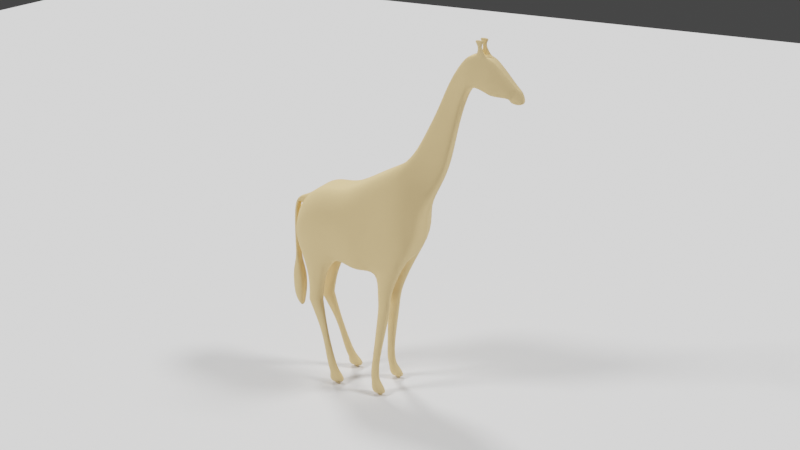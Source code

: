# Source: Giraffe.blend  (saved by Blender 2.83.19; exported with 4.5.12 LTS)
import bpy
from mathutils import Matrix  # noqa: F401  (used for matrix-valued properties, if any)

bpy.ops.wm.read_factory_settings(use_empty=True)
scene = bpy.context.scene
scene.name = 'Scene'

# ---- collections
col_collection = bpy.data.collections.new('Collection'); scene.collection.children.link(col_collection)

# ---- materials (node trees are filled in below, after node groups)
mat_material_001 = bpy.data.materials.new('Material.001')

# ---- material node trees
mat_material_001.use_nodes = True; mat_material_001.node_tree.nodes.clear()
_N = mat_material_001.node_tree.nodes; _L = mat_material_001.node_tree.links
n0 = _N.new('ShaderNodeBsdfPrincipled'); n0.name = 'Principled BSDF'; n0.location = (10, 300)
n0.distribution = 'GGX'
n0.subsurface_method = 'BURLEY'
n0.inputs[0].default_value = (0.8, 0.5659, 0.2668, 1.0)
n0.inputs[2].default_value = 1.0
n0.inputs[3].default_value = 1.45
n0.inputs[27].default_value = (0.0, 0.0, 0.0, 1.0)
n0.inputs[28].default_value = 1.0
n1 = _N.new('ShaderNodeOutputMaterial'); n1.name = 'Material Output'; n1.location = (342, 326)
_L.new(n0.outputs[0], n1.inputs[0])
n1.is_active_output = True

# ---- world
world_world = bpy.data.worlds.new('World'); scene.world = world_world
world_world.use_nodes = True; world_world.node_tree.nodes.clear()
_N = world_world.node_tree.nodes; _L = world_world.node_tree.links
n0 = _N.new('ShaderNodeOutputWorld'); n0.name = 'World Output'; n0.location = (300, 300)
n1 = _N.new('ShaderNodeBackground'); n1.name = 'Background'; n1.location = (10, 300)
n1.inputs[0].default_value = (0.05088, 0.05088, 0.05088, 1.0)
_L.new(n1.outputs[0], n0.inputs[0])
n0.is_active_output = True
world_world.color = (0.05088, 0.05088, 0.05088)
world_world.use_sun_shadow = False
world_world.sun_shadow_jitter_overblur = 0.0

# ---- cameras
cam_camera = bpy.data.cameras.new('Camera')
cam_camera.clip_end = 100.0
cam_camera.ortho_scale = 7.314

# ---- lights
light_light = bpy.data.lights.new('Light', 'SUN')
light_light.transmission_factor = 0.0
light_light.angle = 0.1993
light_light.energy = 2.0
light_light.shadow_soft_size = 0.1
light_light.shadow_cascade_max_distance = 1000.0
light_light_001 = bpy.data.lights.new('Light.001', 'SUN')
light_light_001.transmission_factor = 0.0
light_light_001.angle = 0.1993
light_light_001.energy = 2.0
light_light_001.shadow_soft_size = 0.1
light_light_001.shadow_cascade_max_distance = 1000.0
light_light_002 = bpy.data.lights.new('Light.002', 'SUN')
light_light_002.transmission_factor = 0.0
light_light_002.angle = 0.1993
light_light_002.energy = 2.0
light_light_002.shadow_soft_size = 0.1
light_light_002.shadow_cascade_max_distance = 1000.0

# ---- meshes
me_plane = bpy.data.meshes.new('Plane')
me_plane.from_pydata([], [], [])
_uv = me_plane.uv_layers.new(name='UVMap')
_uv.uv.foreach_set('vector', [])
me_plane.use_remesh_preserve_volume = False
me_plane.use_remesh_preserve_attributes = False
me_plane.use_mirror_vertex_groups = False
me_plane.update()
me_plane_001 = bpy.data.meshes.new('Plane.001')
me_plane_001.from_pydata([(-3.765, -1.0, 0.0), (-1.737, -0.9793, 3.798e-09), (-3.584, 0.4329, -1.038e-07), (-2.645, 0.7994, -3.671e-08), (-0.3128, -1.221, -4.051e-08), (-1.011, 0.8479, -2.785e-08), (0.6509, -1.118, -2.152e-08), (0.4134, 1.284, 5.19e-08), (2.033, -0.9239, 1.393e-08), (1.684, 1.588, 1.076e-07), (3.114, -0.1701, 0.0), (2.411, 1.927, 0.0), (-3.969, -0.5597, -4.426e-08), (-2.047, -0.3727, -1.002e-08), (-0.5509, -0.5157, -3.619e-08), (0.5952, -0.2621, 1.022e-08), (2.283, -0.003533, 5.755e-08), (2.987, 0.545, 0.0), (3.64, 3.158, 0.0), (4.109, 1.776, 0.0), (4.966, 4.458, 0.0), (4.989, 3.657, 0.0), (6.237, 4.403, 0.0), (6.26, 3.577, 0.0), (7.229, 3.877, 0.0), (6.986, 3.581, 0.0), (7.62, 3.711, 0.0), (7.111, 3.47, 0.0), (7.739, 3.489, 0.0), (7.411, 3.434, 0.0), (4.445, 2.759, 0.0), (4.147, 3.832, 0.0), (3.606, 1.188, 0.0), (3.025, 2.542, 0.0), (-0.9692, -1.142, -2.595e-08), (-1.828, 0.8236, -3.228e-08), (-1.299, -0.4442, -2.311e-08), (-3.765, -1.0, 0.4267), (-1.737, -0.9793, 0.4267), (-3.584, 0.4329, 0.4267), (-2.645, 0.7994, 0.4267), (-0.3128, -1.221, 0.4267), (-1.011, 0.8479, 0.4267), (0.6509, -1.118, 0.4267), (0.4134, 1.284, 0.4267), (2.033, -0.9239, 0.4267), (1.684, 1.588, 0.4267), (2.991, -0.1701, 0.4267), (2.411, 1.927, 0.1904), (-3.969, -0.5597, 0.4267), (-2.251, -3.307, 0.8922), (-2.685, -2.335, 0.8633), (-3.515, -2.362, 0.8633), (-2.685, -2.335, 0.2535), (2.88, 0.545, 0.2942), (3.64, 3.158, 0.2016), (4.109, 1.776, 0.2016), (4.966, 4.458, 0.2014), (4.989, 3.657, 0.2014), (6.237, 4.403, 0.2014), (6.26, 3.577, 0.1904), (7.229, 3.877, 0.09265), (6.986, 3.581, 0.08164), (7.62, 3.711, 0.0808), (7.111, 3.47, 0.08702), (7.739, 3.493, 0.0808), (7.411, 3.438, 0.07807), (4.445, 2.759, 0.2019), (4.147, 3.832, 0.2019), (3.606, 1.188, 0.2014), (3.025, 2.542, 0.2014), (-0.9692, -1.142, 0.4267), (-1.828, 0.8236, 0.4267), (-3.515, -2.362, 0.2535), (-3.765, -1.0, 1.23), (-1.737, -0.9793, 1.23), (-3.584, 0.4329, 0.9805), (-2.645, 0.7994, 0.9805), (-0.3128, -1.221, 1.23), (-1.011, 0.8479, 0.9805), (0.6509, -1.118, 1.13), (0.4134, 1.284, 0.8804), (2.033, -0.9239, 1.13), (1.684, 1.588, 0.8804), (2.826, 0.04381, 1.255), (2.411, 1.927, 0.517), (-3.969, -0.5597, 1.501), (-2.047, -0.3727, 1.501), (-0.5509, -0.5157, 1.501), (0.5952, -0.2621, 1.429), (2.283, -0.003533, 1.482), (2.88, 0.6506, 0.6893), (3.64, 3.158, 0.3059), (4.109, 1.882, 0.375), (4.966, 4.458, 0.345), (4.989, 3.763, 0.4404), (6.237, 4.403, 0.345), (6.26, 3.577, 0.4404), (7.229, 3.877, 0.2363), (6.986, 3.581, 0.3317), (7.578, 3.711, 0.1566), (7.111, 3.47, 0.1803), (7.715, 3.507, 0.1566), (7.411, 3.466, 0.1803), (4.445, 2.865, 0.3145), (4.147, 3.832, 0.2696), (3.606, 1.294, 0.4404), (3.025, 2.542, 0.3279), (-0.9692, -1.142, 1.23), (-1.828, 0.8236, 0.9805), (-1.299, -0.4442, 1.501), (-2.605, -3.298, 0.8922), (-2.251, -3.307, 0.6399), (-2.605, -3.298, 0.6399), (-1.774, -4.058, 1.105), (-2.297, -4.053, 1.105), (-1.774, -4.058, 0.6848), (-2.297, -4.053, 0.6848), (-1.514, -4.231, 1.195), (-2.037, -4.226, 1.195), (-1.514, -4.231, 0.7073), (-2.037, -4.226, 0.7073), (-1.037, -4.466, 1.354), (-2.247, -4.474, 1.354), (-1.037, -4.466, 0.644), (-2.247, -4.474, 0.644), (-3.403, -1.73, 0.4267), (-3.403, -1.73, 0.8922), (-2.505, -1.678, 0.4267), (-2.505, -1.678, 0.8922), (0.5138, -2.486, 0.2535), (1.145, -2.461, 0.2535), (0.5138, -2.486, 0.8633), (1.145, -2.461, 0.8633), (0.3235, -3.618, 0.7017), (0.7333, -3.569, 0.7017), (0.3235, -3.618, 0.8922), (0.7333, -3.569, 0.8922), (0.26, -3.978, 0.7408), (0.7743, -3.975, 0.7408), (0.26, -3.978, 1.049), (0.7743, -3.975, 1.049), (0.4097, -4.194, 0.7073), (0.808, -4.163, 0.7073), (0.4097, -4.194, 1.195), (0.808, -4.163, 1.195), (0.3276, -4.49, 0.6787), (1.475, -4.482, 0.6787), (0.3276, -4.49, 1.319), (1.475, -4.482, 1.319), (1.345, -1.698, 0.4267), (0.5823, -1.802, 0.4267), (0.5823, -1.802, 0.8922), (1.345, -1.698, 0.8922), (-2.346, 0.2134, 0.1936), (-0.781, 0.1661, 0.1936), (0.5043, 0.5107, 0.1936), (1.983, 0.7922, 0.1936), (2.645, 1.236, 0.1936), (-3.776, -0.06341, 0.0), (3.874, 2.467, 0.196), (4.977, 4.057, 0.1936), (6.248, 4.002, 0.1936), (7.107, 3.729, 0.1936), (7.345, 3.591, 0.1936), (7.563, 3.455, 0.0), (4.296, 3.296, 0.1982), (3.316, 1.865, 0.1936), (-1.563, 0.1897, 0.1936), (-3.776, -0.06341, 0.6202), (7.563, 3.459, 0.0786), (-2.346, 0.2134, 1.559), (-0.781, 0.1661, 1.559), (0.5043, 0.5107, 1.323), (1.983, 0.7922, 1.323), (2.645, 1.236, 0.7491), (-3.776, -0.06341, 1.559), (3.874, 2.467, 0.3847), (4.977, 4.057, 0.4537), (6.248, 4.002, 0.4537), (7.107, 3.729, 0.345), (7.345, 3.591, 0.2262), (7.563, 3.487, 0.1836), (4.296, 3.296, 0.3208), (3.316, 1.865, 0.4537), (-1.563, 0.1897, 1.559), (1.258, -2.028, 0.3791), (0.5527, -2.098, 0.7026), (0.5527, -2.098, 0.3791), (1.258, -2.028, 0.7026), (-2.468, -2.821, 0.7907), (-2.468, -2.821, 0.5338), (-3.06, -2.83, 0.5338), (-3.06, -2.83, 0.7907), (7.049, 3.526, 0.0), (7.425, 3.794, 0.0), (7.049, 3.526, 0.09188), (7.425, 3.794, 0.09275), (7.049, 3.526, 0.2016), (7.403, 3.794, 0.1779), (7.226, 3.66, 0.2262), (7.226, 3.66, 0.1936), (5.413, 3.759, 0.0), (5.391, 4.439, 0.0), (5.413, 3.759, 0.1977), (5.391, 4.439, 0.2014), (5.413, 3.759, 0.4404), (5.391, 4.439, 0.345), (5.402, 4.039, 0.4537), (5.402, 4.039, 0.1936), (6.011, 3.63, 0.0), (6.011, 3.63, 0.1925), (6.011, 3.63, 0.4404), (6.0, 4.013, 0.4537), (5.989, 4.413, 0.0), (5.989, 4.413, 0.2014), (5.989, 4.413, 0.345), (6.0, 4.013, 0.1936), (5.805, 4.53, 0.1918), (5.482, 4.544, 0.1918), (5.805, 4.53, 0.3546), (5.482, 4.544, 0.3546), (5.685, 4.638, 0.2218), (5.519, 4.645, 0.2218), (5.685, 4.638, 0.3247), (5.519, 4.645, 0.3247), (5.731, 4.733, 0.2147), (5.419, 4.736, 0.2147), (5.731, 4.733, 0.3317), (5.419, 4.736, 0.3317), (5.859, 4.806, 0.1874), (5.296, 4.811, 0.1874), (5.859, 4.806, 0.359), (5.296, 4.811, 0.359), (7.111, 3.47, 0.04062), (6.986, 3.581, 0.03811), (-3.765, -1.0, 0.1992), (-3.969, -0.5597, 0.1992), (3.057, -0.1701, 0.1992), (2.033, -0.9239, 0.1992), (7.229, 3.877, 0.04325), (7.62, 3.711, 0.03772), (-1.737, -0.9793, 0.1992), (4.109, 1.776, 0.1238), (3.606, 1.188, 0.09401), (1.684, 1.588, 0.1992), (2.411, 1.927, 0.08886), (7.739, 3.491, 0.03772), (7.411, 3.436, 0.03644), (3.025, 2.542, 0.09401), (-3.584, 0.4329, 0.1992), (-2.645, 0.7994, 0.1992), (4.989, 3.657, 0.09401), (4.445, 2.759, 0.1513), (-0.3128, -1.221, 0.1992), (-0.9692, -1.142, 0.1992), (3.64, 3.158, 0.1238), (4.147, 3.832, 0.1513), (4.966, 4.458, 0.09401), (-1.828, 0.8236, 0.1992), (6.26, 3.577, 0.08886), (2.88, 0.545, 0.1373), (0.6509, -1.118, 0.1992), (6.237, 4.403, 0.09401), (-1.011, 0.8479, 0.1992), (0.4134, 1.284, 0.1992), (-3.776, -0.06341, 0.2895), (7.563, 3.457, 0.03669), (7.425, 3.794, 0.0433), (7.049, 3.526, 0.04289), (5.391, 4.439, 0.09401), (5.413, 3.759, 0.09229), (5.989, 4.413, 0.09401), (6.011, 3.63, 0.08987), (-3.982, 0.3569, 0.1534), (-3.982, 0.3569, 0.0), (-4.06, 0.1559, 0.0), (-4.06, 0.1559, 0.19), (-4.335, 0.2741, 0.1769), (-4.335, 0.2741, 0.0), (-4.311, 0.2507, 0.0), (-4.175, 0.1925, 0.1972), (-4.534, 0.00421, 0.2171), (-4.534, 0.00421, 0.0), (-4.305, -0.007453, 0.0), (-4.305, -0.007453, 0.2374), (-4.543, -0.8754, 0.2406), (-4.543, -0.8754, 0.0), (-4.371, -0.8842, 0.0), (-4.371, -0.8842, 0.2558), (-4.515, -1.358, 0.1842), (-4.515, -1.358, 0.0), (-4.398, -1.364, 0.0), (-4.398, -1.364, 0.1946), (-4.76, -1.753, 0.293), (-4.76, -1.753, 0.0), (-4.11, -1.786, 0.0), (-4.11, -1.786, 0.3509), (-4.739, -2.214, 0.293), (-4.739, -2.214, 0.0), (-4.088, -2.248, 0.0), (-4.088, -2.248, 0.3509), (-4.658, -2.529, 0.2541), (-4.658, -2.529, 0.0), (-4.199, -2.552, 0.0), (-4.199, -2.552, 0.2949), (-4.35, -2.754, 0.1425), (-4.35, -2.754, 0.0), (-4.255, -2.759, 0.0), (-4.255, -2.759, 0.151)], [], [(159, 2, 3, 154), (36, 14, 4, 34), (14, 15, 6, 4), (15, 16, 8, 6), (16, 17, 10, 8), (157, 158, 17, 16), (156, 157, 16, 15), (155, 156, 15, 14), (168, 155, 14, 36), (0, 12, 13, 1), (167, 160, 19, 32), (166, 161, 21, 30), (217, 162, 23, 210), (162, 163, 25, 23), (201, 164, 27, 194), (164, 165, 29, 27), (160, 166, 30, 19), (158, 167, 32, 17), (154, 168, 36, 13), (13, 36, 34, 1), (56, 67, 104, 93), (67, 58, 95, 104), (65, 63, 100, 102), (40, 39, 76, 77), (64, 66, 103, 101), (169, 49, 86, 176), (70, 48, 85, 107), (170, 65, 102, 182), (48, 46, 83, 85), (69, 56, 93, 106), (127, 126, 73, 52), (197, 61, 98, 199), (45, 47, 84, 82), (49, 37, 74, 86), (196, 64, 101, 198), (46, 44, 81, 83), (42, 72, 109, 79), (61, 59, 96, 98), (188, 186, 131, 130), (38, 71, 108, 75), (269, 234, 64, 196), (237, 236, 37, 49), (239, 238, 47, 45), (268, 240, 61, 197), (236, 242, 38, 37), (244, 243, 56, 69), (246, 245, 46, 48), (267, 247, 65, 170), (249, 246, 48, 70), (266, 237, 49, 169), (234, 248, 66, 64), (251, 250, 39, 40), (247, 241, 63, 65), (253, 252, 58, 67), (243, 253, 67, 56), (255, 254, 41, 71), (257, 256, 55, 68), (258, 257, 68, 57), (259, 251, 40, 72), (273, 260, 60, 211), (238, 261, 54, 47), (261, 244, 69, 54), (254, 262, 43, 41), (270, 258, 57, 205), (256, 249, 70, 55), (265, 264, 42, 44), (260, 235, 62, 60), (242, 255, 71, 38), (262, 239, 45, 43), (240, 263, 59, 61), (264, 259, 72, 42), (245, 265, 44, 46), (176, 171, 77, 76), (110, 108, 78, 88), (88, 78, 80, 89), (89, 80, 82, 90), (90, 82, 84, 91), (174, 90, 91, 175), (173, 89, 90, 174), (172, 88, 89, 173), (185, 110, 88, 172), (74, 75, 87, 86), (184, 106, 93, 177), (183, 104, 95, 178), (213, 212, 97, 179), (179, 97, 99, 180), (200, 198, 101, 181), (181, 101, 103, 182), (177, 93, 104, 183), (175, 91, 106, 184), (171, 87, 110, 185), (87, 75, 108, 110), (71, 41, 78, 108), (68, 55, 92, 105), (57, 68, 105, 94), (72, 40, 77, 109), (211, 60, 97, 212), (47, 54, 91, 84), (54, 69, 106, 91), (41, 43, 80, 78), (205, 57, 94, 207), (55, 70, 107, 92), (44, 42, 79, 81), (60, 62, 99, 97), (191, 190, 50, 112), (126, 128, 53, 73), (129, 127, 52, 51), (128, 129, 51, 53), (50, 111, 115, 114), (192, 191, 112, 113), (190, 193, 111, 50), (193, 192, 113, 111), (116, 114, 118, 120), (111, 113, 117, 115), (112, 50, 114, 116), (113, 112, 116, 117), (120, 118, 122, 124), (117, 116, 120, 121), (114, 115, 119, 118), (115, 117, 121, 119), (125, 124, 122, 123), (121, 120, 124, 125), (118, 119, 123, 122), (119, 121, 125, 123), (38, 75, 129, 128), (75, 74, 127, 129), (37, 38, 128, 126), (74, 37, 126, 127), (130, 131, 135, 134), (189, 187, 132, 133), (186, 189, 133, 131), (187, 188, 130, 132), (137, 136, 140, 141), (133, 132, 136, 137), (132, 130, 134, 136), (131, 133, 137, 135), (139, 141, 145, 143), (136, 134, 138, 140), (135, 137, 141, 139), (134, 135, 139, 138), (145, 144, 148, 149), (138, 139, 143, 142), (141, 140, 144, 145), (140, 138, 142, 144), (146, 147, 149, 148), (144, 142, 146, 148), (143, 145, 149, 147), (142, 143, 147, 146), (80, 43, 151, 152), (45, 82, 153, 150), (82, 80, 152, 153), (43, 45, 150, 151), (77, 171, 185, 109), (85, 175, 184, 107), (92, 177, 183, 105), (100, 181, 182, 102), (199, 200, 181, 100), (96, 179, 180, 98), (216, 213, 179, 96), (105, 183, 178, 94), (107, 184, 177, 92), (109, 185, 172, 79), (79, 172, 173, 81), (81, 173, 174, 83), (83, 174, 175, 85), (86, 87, 171, 176), (250, 266, 169, 39), (248, 267, 170, 66), (66, 170, 182, 103), (39, 169, 176, 76), (3, 35, 168, 154), (11, 33, 167, 158), (18, 31, 166, 160), (26, 28, 165, 164), (195, 26, 164, 201), (22, 24, 163, 162), (214, 22, 162, 217), (31, 20, 161, 166), (33, 18, 160, 167), (35, 5, 155, 168), (5, 7, 156, 155), (7, 9, 157, 156), (9, 11, 158, 157), (12, 159, 154, 13), (73, 52, 51, 53), (152, 151, 188, 187), (150, 153, 189, 186), (153, 152, 187, 189), (151, 150, 186, 188), (52, 73, 192, 193), (51, 52, 193, 190), (73, 53, 191, 192), (53, 51, 190, 191), (24, 195, 201, 163), (98, 180, 200, 199), (180, 99, 198, 200), (241, 268, 197, 63), (235, 269, 196, 62), (62, 196, 198, 99), (63, 197, 199, 100), (163, 201, 194, 25), (20, 203, 209, 161), (94, 178, 208, 207), (205, 207, 221, 219), (58, 204, 206, 95), (178, 95, 206, 208), (272, 270, 205, 215), (252, 271, 204, 58), (161, 209, 202, 21), (263, 272, 215, 59), (59, 215, 216, 96), (203, 214, 217, 209), (207, 208, 213, 216), (204, 211, 212, 206), (208, 206, 212, 213), (271, 273, 211, 204), (209, 217, 210, 202), (218, 219, 223, 222), (207, 216, 220, 221), (215, 205, 219, 218), (216, 215, 218, 220), (224, 222, 226, 228), (220, 218, 222, 224), (221, 220, 224, 225), (219, 221, 225, 223), (227, 229, 233, 231), (225, 224, 228, 229), (223, 225, 229, 227), (222, 223, 227, 226), (230, 231, 233, 232), (226, 227, 231, 230), (228, 226, 230, 232), (229, 228, 232, 233), (202, 210, 273, 271), (22, 214, 272, 263), (21, 202, 271, 252), (214, 203, 270, 272), (25, 194, 269, 235), (26, 195, 268, 241), (29, 165, 267, 248), (2, 159, 276, 275), (9, 7, 265, 245), (5, 35, 259, 264), (24, 22, 263, 240), (6, 8, 239, 262), (1, 34, 255, 242), (23, 25, 235, 260), (7, 5, 264, 265), (18, 33, 249, 256), (203, 20, 258, 270), (4, 6, 262, 254), (17, 32, 244, 261), (10, 17, 261, 238), (210, 23, 260, 273), (35, 3, 251, 259), (20, 31, 257, 258), (31, 18, 256, 257), (34, 4, 254, 255), (19, 30, 253, 243), (30, 21, 252, 253), (28, 26, 241, 247), (3, 2, 250, 251), (27, 29, 248, 234), (159, 12, 237, 266), (33, 11, 246, 249), (165, 28, 247, 267), (11, 9, 245, 246), (32, 19, 243, 244), (0, 1, 242, 236), (195, 24, 240, 268), (8, 10, 238, 239), (12, 0, 236, 237), (194, 27, 234, 269), (277, 274, 278, 281), (159, 266, 277, 276), (250, 2, 275, 274), (266, 250, 274, 277), (279, 280, 284, 283), (275, 276, 280, 279), (276, 277, 281, 280), (274, 275, 279, 278), (284, 285, 289, 288), (280, 281, 285, 284), (278, 279, 283, 282), (281, 278, 282, 285), (289, 286, 290, 293), (282, 283, 287, 286), (285, 282, 286, 289), (283, 284, 288, 287), (292, 293, 297, 296), (287, 288, 292, 291), (288, 289, 293, 292), (286, 287, 291, 290), (296, 297, 301, 300), (290, 291, 295, 294), (293, 290, 294, 297), (291, 292, 296, 295), (301, 298, 302, 305), (294, 295, 299, 298), (297, 294, 298, 301), (295, 296, 300, 299), (304, 305, 309, 308), (299, 300, 304, 303), (300, 301, 305, 304), (298, 299, 303, 302), (307, 308, 309, 306), (302, 303, 307, 306), (305, 302, 306, 309), (303, 304, 308, 307)])
me_plane_001.polygons.foreach_set('use_smooth', [True] * 309)
_uv = me_plane_001.uv_layers.new(name='UVMap')
_uv.uv.foreach_set('vector', [0.0, 0.6705, 0.0, 1.0, 1.0, 1.0, 1.0, 0.6705, 1.0, 0.341, 1.0, 0.341, 1.0, 0.0, 1.0, 0.0, 1.0, 0.341, 1.0, 0.341, 1.0, 0.0, 1.0, 0.0, 1.0, 0.341, 1.0, 0.341, 1.0, 0.0, 1.0, 0.0, 1.0, 0.341, 1.0, 0.341, 1.0, 0.0, 1.0, 0.0, 1.0, 0.6705, 1.0, 0.6705, 1.0, 0.341, 1.0, 0.341, 1.0, 0.6705, 1.0, 0.6705, 1.0, 0.341, 1.0, 0.341, 1.0, 0.6705, 1.0, 0.6705, 1.0, 0.341, 1.0, 0.341, 1.0, 0.6705, 1.0, 0.6705, 1.0, 0.341, 1.0, 0.341, 0.0, 0.0, 0.0, 0.341, 1.0, 0.341, 1.0, 0.0, 1.0, 0.6705, 1.0, 0.6705, 1.0, 0.341, 1.0, 0.341, 1.0, 0.6705, 1.0, 0.6705, 1.0, 0.341, 1.0, 0.341, 1.0, 0.6705, 1.0, 0.6705, 1.0, 0.341, 1.0, 0.341, 1.0, 0.6705, 1.0, 0.6705, 1.0, 0.341, 1.0, 0.341, 1.0, 0.6705, 1.0, 0.6705, 1.0, 0.341, 1.0, 0.341, 1.0, 0.6705, 1.0, 0.6705, 1.0, 0.341, 1.0, 0.341, 1.0, 0.6705, 1.0, 0.6705, 1.0, 0.341, 1.0, 0.341, 1.0, 0.6705, 1.0, 0.6705, 1.0, 0.341, 1.0, 0.341, 1.0, 0.6705, 1.0, 0.6705, 1.0, 0.341, 1.0, 0.341, 1.0, 0.341, 1.0, 0.341, 1.0, 0.0, 1.0, 0.0, 1.0, 0.341, 1.0, 0.341, 1.0, 0.341, 1.0, 0.341, 1.0, 0.341, 1.0, 0.341, 1.0, 0.341, 1.0, 0.341, 1.0, 1.0, 1.0, 1.0, 1.0, 1.0, 1.0, 1.0, 1.0, 1.0, 0.0, 1.0, 0.0, 1.0, 1.0, 1.0, 1.0, 0.341, 1.0, 0.341, 1.0, 0.341, 1.0, 0.341, 0.0, 0.6705, 0.0, 0.341, 0.0, 0.341, 0.0, 0.6705, 1.0, 1.0, 1.0, 1.0, 1.0, 1.0, 1.0, 1.0, 1.0, 0.6705, 1.0, 1.0, 1.0, 1.0, 1.0, 0.6705, 1.0, 1.0, 1.0, 1.0, 1.0, 1.0, 1.0, 1.0, 1.0, 0.341, 1.0, 0.341, 1.0, 0.341, 1.0, 0.341, 0.0, 0.0, 0.0, 0.0, 0.0, 0.0, 0.0, 0.0, 1.0, 1.0, 1.0, 1.0, 1.0, 1.0, 1.0, 1.0, 1.0, 0.0, 1.0, 0.0, 1.0, 0.0, 1.0, 0.0, 0.0, 0.341, 0.0, 0.0, 0.0, 0.0, 0.0, 0.341, 1.0, 0.341, 1.0, 0.341, 1.0, 0.341, 1.0, 0.341, 1.0, 1.0, 1.0, 1.0, 1.0, 1.0, 1.0, 1.0, 1.0, 1.0, 1.0, 1.0, 1.0, 1.0, 1.0, 1.0, 1.0, 1.0, 1.0, 1.0, 1.0, 1.0, 1.0, 1.0, 1.0, 0.0, 1.0, 0.0, 1.0, 0.0, 1.0, 0.0, 1.0, 0.0, 1.0, 0.0, 1.0, 0.0, 1.0, 0.0, 1.0, 0.341, 1.0, 0.341, 1.0, 0.341, 1.0, 0.341, 0.0, 0.341, 0.0, 0.0, 0.0, 0.0, 0.0, 0.341, 1.0, 0.0, 1.0, 0.0, 1.0, 0.0, 1.0, 0.0, 1.0, 1.0, 1.0, 1.0, 1.0, 1.0, 1.0, 1.0, 0.0, 0.0, 1.0, 0.0, 1.0, 0.0, 0.0, 0.0, 1.0, 0.341, 1.0, 0.341, 1.0, 0.341, 1.0, 0.341, 1.0, 1.0, 1.0, 1.0, 1.0, 1.0, 1.0, 1.0, 1.0, 0.6705, 1.0, 1.0, 1.0, 1.0, 1.0, 0.6705, 1.0, 1.0, 1.0, 1.0, 1.0, 1.0, 1.0, 1.0, 0.0, 0.6705, 0.0, 0.341, 0.0, 0.341, 0.0, 0.6705, 1.0, 0.341, 1.0, 0.341, 1.0, 0.341, 1.0, 0.341, 1.0, 1.0, 0.0, 1.0, 0.0, 1.0, 1.0, 1.0, 1.0, 1.0, 1.0, 1.0, 1.0, 1.0, 1.0, 1.0, 1.0, 0.341, 1.0, 0.341, 1.0, 0.341, 1.0, 0.341, 1.0, 0.341, 1.0, 0.341, 1.0, 0.341, 1.0, 0.341, 1.0, 0.0, 1.0, 0.0, 1.0, 0.0, 1.0, 0.0, 1.0, 1.0, 1.0, 1.0, 1.0, 1.0, 1.0, 1.0, 1.0, 1.0, 1.0, 1.0, 1.0, 1.0, 1.0, 1.0, 1.0, 1.0, 1.0, 1.0, 1.0, 1.0, 1.0, 1.0, 1.0, 0.341, 1.0, 0.341, 1.0, 0.341, 1.0, 0.341, 1.0, 0.0, 1.0, 0.341, 1.0, 0.341, 1.0, 0.0, 1.0, 0.341, 1.0, 0.341, 1.0, 0.341, 1.0, 0.341, 1.0, 0.0, 1.0, 0.0, 1.0, 0.0, 1.0, 0.0, 1.0, 1.0, 1.0, 1.0, 1.0, 1.0, 1.0, 1.0, 1.0, 1.0, 1.0, 1.0, 1.0, 1.0, 1.0, 1.0, 1.0, 1.0, 1.0, 1.0, 1.0, 1.0, 1.0, 1.0, 1.0, 0.341, 1.0, 0.341, 1.0, 0.341, 1.0, 0.341, 1.0, 0.0, 1.0, 0.0, 1.0, 0.0, 1.0, 0.0, 1.0, 0.0, 1.0, 0.0, 1.0, 0.0, 1.0, 0.0, 1.0, 1.0, 1.0, 1.0, 1.0, 1.0, 1.0, 1.0, 1.0, 1.0, 1.0, 1.0, 1.0, 1.0, 1.0, 1.0, 1.0, 1.0, 1.0, 1.0, 1.0, 1.0, 1.0, 1.0, 0.0, 0.6705, 1.0, 0.6705, 1.0, 1.0, 0.0, 1.0, 1.0, 0.341, 1.0, 0.0, 1.0, 0.0, 1.0, 0.341, 1.0, 0.341, 1.0, 0.0, 1.0, 0.0, 1.0, 0.341, 1.0, 0.341, 1.0, 0.0, 1.0, 0.0, 1.0, 0.341, 1.0, 0.341, 1.0, 0.0, 1.0, 0.0, 1.0, 0.341, 1.0, 0.6705, 1.0, 0.341, 1.0, 0.341, 1.0, 0.6705, 1.0, 0.6705, 1.0, 0.341, 1.0, 0.341, 1.0, 0.6705, 1.0, 0.6705, 1.0, 0.341, 1.0, 0.341, 1.0, 0.6705, 1.0, 0.6705, 1.0, 0.341, 1.0, 0.341, 1.0, 0.6705, 0.0, 0.0, 1.0, 0.0, 1.0, 0.341, 0.0, 0.341, 1.0, 0.6705, 1.0, 0.341, 1.0, 0.341, 1.0, 0.6705, 1.0, 0.6705, 1.0, 0.341, 1.0, 0.341, 1.0, 0.6705, 1.0, 0.6705, 1.0, 0.341, 1.0, 0.341, 1.0, 0.6705, 1.0, 0.6705, 1.0, 0.341, 1.0, 0.341, 1.0, 0.6705, 1.0, 0.6705, 1.0, 0.341, 1.0, 0.341, 1.0, 0.6705, 1.0, 0.6705, 1.0, 0.341, 1.0, 0.341, 1.0, 0.6705, 1.0, 0.6705, 1.0, 0.341, 1.0, 0.341, 1.0, 0.6705, 1.0, 0.6705, 1.0, 0.341, 1.0, 0.341, 1.0, 0.6705, 1.0, 0.6705, 1.0, 0.341, 1.0, 0.341, 1.0, 0.6705, 1.0, 0.341, 1.0, 0.0, 1.0, 0.0, 1.0, 0.341, 1.0, 0.0, 1.0, 0.0, 1.0, 0.0, 1.0, 0.0, 1.0, 1.0, 1.0, 1.0, 1.0, 1.0, 1.0, 1.0, 1.0, 1.0, 1.0, 1.0, 1.0, 1.0, 1.0, 1.0, 1.0, 1.0, 1.0, 1.0, 1.0, 1.0, 1.0, 1.0, 1.0, 0.341, 1.0, 0.341, 1.0, 0.341, 1.0, 0.341, 1.0, 0.0, 1.0, 0.341, 1.0, 0.341, 1.0, 0.0, 1.0, 0.341, 1.0, 0.341, 1.0, 0.341, 1.0, 0.341, 1.0, 0.0, 1.0, 0.0, 1.0, 0.0, 1.0, 0.0, 1.0, 1.0, 1.0, 1.0, 1.0, 1.0, 1.0, 1.0, 1.0, 1.0, 1.0, 1.0, 1.0, 1.0, 1.0, 1.0, 1.0, 1.0, 1.0, 1.0, 1.0, 1.0, 1.0, 1.0, 1.0, 0.341, 1.0, 0.341, 1.0, 0.341, 1.0, 0.341, 1.0, 0.0, 1.0, 0.0, 1.0, 0.0, 1.0, 0.0, 0.0, 0.0, 1.0, 0.0, 1.0, 0.0, 0.0, 0.0, 1.0, 0.0, 0.0, 0.0, 0.0, 0.0, 1.0, 0.0, 1.0, 0.0, 1.0, 0.0, 1.0, 0.0, 1.0, 0.0, 1.0, 0.0, 0.0, 0.0, 0.0, 0.0, 1.0, 0.0, 0.0, 0.0, 1.0, 0.0, 1.0, 0.0, 0.0, 0.0, 1.0, 0.0, 0.0, 0.0, 0.0, 0.0, 1.0, 0.0, 0.0, 0.0, 0.0, 0.0, 0.0, 0.0, 0.0, 0.0, 1.0, 0.0, 1.0, 0.0, 1.0, 0.0, 1.0, 0.0, 0.0, 0.0, 0.0, 0.0, 0.0, 0.0, 0.0, 0.0, 1.0, 0.0, 1.0, 0.0, 1.0, 0.0, 1.0, 0.0, 0.0, 0.0, 1.0, 0.0, 1.0, 0.0, 0.0, 0.0, 1.0, 0.0, 1.0, 0.0, 1.0, 0.0, 1.0, 0.0, 0.0, 0.0, 1.0, 0.0, 1.0, 0.0, 0.0, 0.0, 1.0, 0.0, 0.0, 0.0, 0.0, 0.0, 1.0, 0.0, 0.0, 0.0, 0.0, 0.0, 0.0, 0.0, 0.0, 0.0, 0.0, 0.0, 1.0, 0.0, 1.0, 0.0, 0.0, 0.0, 0.0, 0.0, 1.0, 0.0, 1.0, 0.0, 0.0, 0.0, 1.0, 0.0, 0.0, 0.0, 0.0, 0.0, 1.0, 0.0, 0.0, 0.0, 0.0, 0.0, 0.0, 0.0, 0.0, 0.0, 1.0, 0.0, 1.0, 0.0, 1.0, 0.0, 1.0, 0.0, 1.0, 0.0, 0.0, 0.0, 0.0, 0.0, 1.0, 0.0, 0.0, 0.0, 1.0, 0.0, 1.0, 0.0, 0.0, 0.0, 0.0, 0.0, 0.0, 0.0, 0.0, 0.0, 0.0, 0.0, 1.0, 0.0, 1.0, 0.0, 1.0, 0.0, 1.0, 0.0, 1.0, 0.0, 1.0, 0.0, 1.0, 0.0, 1.0, 0.0, 1.0, 0.0, 1.0, 0.0, 1.0, 0.0, 1.0, 0.0, 1.0, 0.0, 1.0, 0.0, 1.0, 0.0, 1.0, 0.0, 1.0, 0.0, 1.0, 0.0, 1.0, 0.0, 1.0, 0.0, 1.0, 0.0, 1.0, 0.0, 1.0, 0.0, 1.0, 0.0, 1.0, 0.0, 1.0, 0.0, 1.0, 0.0, 1.0, 0.0, 1.0, 0.0, 1.0, 0.0, 1.0, 0.0, 1.0, 0.0, 1.0, 0.0, 1.0, 0.0, 1.0, 0.0, 1.0, 0.0, 1.0, 0.0, 1.0, 0.0, 1.0, 0.0, 1.0, 0.0, 1.0, 0.0, 1.0, 0.0, 1.0, 0.0, 1.0, 0.0, 1.0, 0.0, 1.0, 0.0, 1.0, 0.0, 1.0, 0.0, 1.0, 0.0, 1.0, 0.0, 1.0, 0.0, 1.0, 0.0, 1.0, 0.0, 1.0, 0.0, 1.0, 0.0, 1.0, 0.0, 1.0, 0.0, 1.0, 0.0, 1.0, 0.0, 1.0, 0.0, 1.0, 0.0, 1.0, 0.0, 1.0, 0.0, 1.0, 0.0, 1.0, 0.0, 1.0, 0.0, 1.0, 0.0, 1.0, 0.0, 1.0, 0.0, 1.0, 0.0, 1.0, 0.0, 1.0, 0.0, 1.0, 0.0, 1.0, 0.0, 1.0, 0.0, 1.0, 0.0, 1.0, 0.0, 1.0, 0.0, 1.0, 0.0, 1.0, 0.0, 1.0, 0.0, 1.0, 0.0, 1.0, 0.0, 1.0, 0.0, 1.0, 0.0, 1.0, 0.0, 1.0, 0.0, 1.0, 0.0, 1.0, 0.0, 1.0, 0.0, 1.0, 0.0, 1.0, 0.0, 1.0, 0.0, 1.0, 0.0, 1.0, 0.0, 1.0, 0.0, 1.0, 1.0, 1.0, 0.6705, 1.0, 0.6705, 1.0, 1.0, 1.0, 1.0, 1.0, 0.6705, 1.0, 0.6705, 1.0, 1.0, 1.0, 1.0, 1.0, 0.6705, 1.0, 0.6705, 1.0, 1.0, 1.0, 1.0, 1.0, 0.6705, 1.0, 0.6705, 1.0, 1.0, 1.0, 1.0, 1.0, 0.6705, 1.0, 0.6705, 1.0, 1.0, 1.0, 1.0, 1.0, 0.6705, 1.0, 0.6705, 1.0, 1.0, 1.0, 1.0, 1.0, 0.6705, 1.0, 0.6705, 1.0, 1.0, 1.0, 1.0, 1.0, 0.6705, 1.0, 0.6705, 1.0, 1.0, 1.0, 1.0, 1.0, 0.6705, 1.0, 0.6705, 1.0, 1.0, 1.0, 1.0, 1.0, 0.6705, 1.0, 0.6705, 1.0, 1.0, 1.0, 1.0, 1.0, 0.6705, 1.0, 0.6705, 1.0, 1.0, 1.0, 1.0, 1.0, 0.6705, 1.0, 0.6705, 1.0, 1.0, 1.0, 1.0, 1.0, 0.6705, 1.0, 0.6705, 1.0, 1.0, 0.0, 0.341, 1.0, 0.341, 1.0, 0.6705, 0.0, 0.6705, 0.0, 1.0, 0.0, 0.6705, 0.0, 0.6705, 0.0, 1.0, 1.0, 0.341, 1.0, 0.6705, 1.0, 0.6705, 1.0, 0.341, 1.0, 0.341, 1.0, 0.6705, 1.0, 0.6705, 1.0, 0.341, 0.0, 1.0, 0.0, 0.6705, 0.0, 0.6705, 0.0, 1.0, 1.0, 1.0, 1.0, 1.0, 1.0, 0.6705, 1.0, 0.6705, 1.0, 1.0, 1.0, 1.0, 1.0, 0.6705, 1.0, 0.6705, 1.0, 1.0, 1.0, 1.0, 1.0, 0.6705, 1.0, 0.6705, 1.0, 1.0, 1.0, 1.0, 1.0, 0.6705, 1.0, 0.6705, 1.0, 1.0, 1.0, 1.0, 1.0, 0.6705, 1.0, 0.6705, 1.0, 1.0, 1.0, 1.0, 1.0, 0.6705, 1.0, 0.6705, 1.0, 1.0, 1.0, 1.0, 1.0, 0.6705, 1.0, 0.6705, 1.0, 1.0, 1.0, 1.0, 1.0, 0.6705, 1.0, 0.6705, 1.0, 1.0, 1.0, 1.0, 1.0, 0.6705, 1.0, 0.6705, 1.0, 1.0, 1.0, 1.0, 1.0, 0.6705, 1.0, 0.6705, 1.0, 1.0, 1.0, 1.0, 1.0, 0.6705, 1.0, 0.6705, 1.0, 1.0, 1.0, 1.0, 1.0, 0.6705, 1.0, 0.6705, 1.0, 1.0, 1.0, 1.0, 1.0, 0.6705, 1.0, 0.6705, 0.0, 0.341, 0.0, 0.6705, 1.0, 0.6705, 1.0, 0.341, 0.0, 0.0, 0.0, 0.0, 0.0, 0.0, 0.0, 0.0, 1.0, 0.0, 1.0, 0.0, 1.0, 0.0, 1.0, 0.0, 1.0, 0.0, 1.0, 0.0, 1.0, 0.0, 1.0, 0.0, 1.0, 0.0, 1.0, 0.0, 1.0, 0.0, 1.0, 0.0, 1.0, 0.0, 1.0, 0.0, 1.0, 0.0, 1.0, 0.0, 0.0, 0.0, 0.0, 0.0, 0.0, 0.0, 0.0, 0.0, 1.0, 0.0, 0.0, 0.0, 0.0, 0.0, 1.0, 0.0, 0.0, 0.0, 1.0, 0.0, 1.0, 0.0, 0.0, 0.0, 1.0, 0.0, 1.0, 0.0, 1.0, 0.0, 1.0, 0.0, 1.0, 1.0, 1.0, 1.0, 1.0, 0.6705, 1.0, 0.6705, 1.0, 1.0, 1.0, 0.6705, 1.0, 0.6705, 1.0, 1.0, 1.0, 0.6705, 1.0, 0.341, 1.0, 0.341, 1.0, 0.6705, 1.0, 1.0, 1.0, 1.0, 1.0, 1.0, 1.0, 1.0, 1.0, 0.341, 1.0, 0.341, 1.0, 0.341, 1.0, 0.341, 1.0, 0.341, 1.0, 0.341, 1.0, 0.341, 1.0, 0.341, 1.0, 1.0, 1.0, 1.0, 1.0, 1.0, 1.0, 1.0, 1.0, 0.6705, 1.0, 0.6705, 1.0, 0.341, 1.0, 0.341, 1.0, 1.0, 1.0, 1.0, 1.0, 0.6705, 1.0, 0.6705, 1.0, 1.0, 1.0, 0.6705, 1.0, 0.6705, 1.0, 1.0, 1.0, 1.0, 1.0, 1.0, 1.0, 1.0, 1.0, 1.0, 1.0, 0.341, 1.0, 0.341, 1.0, 0.341, 1.0, 0.341, 1.0, 0.6705, 1.0, 0.341, 1.0, 0.341, 1.0, 0.6705, 1.0, 1.0, 1.0, 1.0, 1.0, 1.0, 1.0, 1.0, 1.0, 0.341, 1.0, 0.341, 1.0, 0.341, 1.0, 0.341, 1.0, 0.6705, 1.0, 0.6705, 1.0, 0.341, 1.0, 0.341, 1.0, 1.0, 1.0, 1.0, 1.0, 1.0, 1.0, 1.0, 1.0, 1.0, 1.0, 1.0, 1.0, 1.0, 1.0, 1.0, 1.0, 1.0, 1.0, 1.0, 1.0, 0.6705, 1.0, 0.6705, 1.0, 1.0, 1.0, 0.6705, 1.0, 0.6705, 1.0, 1.0, 1.0, 0.341, 1.0, 0.341, 1.0, 0.341, 1.0, 0.341, 1.0, 0.6705, 1.0, 0.341, 1.0, 0.341, 1.0, 0.6705, 1.0, 0.341, 1.0, 0.341, 1.0, 0.341, 1.0, 0.341, 1.0, 0.6705, 1.0, 0.6705, 1.0, 0.341, 1.0, 0.341, 1.0, 1.0, 1.0, 1.0, 1.0, 1.0, 1.0, 1.0, 1.0, 1.0, 1.0, 1.0, 1.0, 1.0, 1.0, 1.0, 1.0, 1.0, 1.0, 1.0, 1.0, 1.0, 1.0, 1.0, 1.0, 1.0, 1.0, 1.0, 1.0, 1.0, 1.0, 1.0, 1.0, 1.0, 1.0, 1.0, 1.0, 1.0, 1.0, 1.0, 1.0, 1.0, 1.0, 1.0, 1.0, 1.0, 1.0, 1.0, 1.0, 1.0, 1.0, 1.0, 1.0, 1.0, 1.0, 1.0, 1.0, 1.0, 1.0, 1.0, 1.0, 1.0, 1.0, 1.0, 1.0, 1.0, 1.0, 1.0, 1.0, 1.0, 1.0, 1.0, 1.0, 1.0, 1.0, 1.0, 1.0, 1.0, 1.0, 1.0, 1.0, 1.0, 1.0, 1.0, 1.0, 1.0, 1.0, 1.0, 1.0, 1.0, 1.0, 1.0, 1.0, 1.0, 1.0, 1.0, 1.0, 1.0, 1.0, 1.0, 1.0, 1.0, 1.0, 1.0, 1.0, 1.0, 1.0, 1.0, 1.0, 1.0, 1.0, 1.0, 1.0, 1.0, 1.0, 1.0, 1.0, 1.0, 1.0, 1.0, 1.0, 1.0, 1.0, 1.0, 1.0, 1.0, 1.0, 1.0, 1.0, 0.341, 1.0, 0.341, 1.0, 0.341, 1.0, 0.341, 1.0, 1.0, 1.0, 1.0, 1.0, 1.0, 1.0, 1.0, 1.0, 0.341, 1.0, 0.341, 1.0, 0.341, 1.0, 0.341, 1.0, 1.0, 1.0, 1.0, 1.0, 1.0, 1.0, 1.0, 1.0, 0.341, 1.0, 0.341, 1.0, 0.341, 1.0, 0.341, 1.0, 1.0, 1.0, 1.0, 1.0, 1.0, 1.0, 1.0, 1.0, 0.341, 1.0, 0.6705, 1.0, 0.6705, 1.0, 0.341, 0.0, 1.0, 0.0, 0.6705, 0.0, 0.6705, 0.0, 1.0, 1.0, 1.0, 1.0, 1.0, 1.0, 1.0, 1.0, 1.0, 1.0, 1.0, 1.0, 1.0, 1.0, 1.0, 1.0, 1.0, 1.0, 1.0, 1.0, 1.0, 1.0, 1.0, 1.0, 1.0, 1.0, 0.0, 1.0, 0.0, 1.0, 0.0, 1.0, 0.0, 1.0, 0.0, 1.0, 0.0, 1.0, 0.0, 1.0, 0.0, 1.0, 0.341, 1.0, 0.341, 1.0, 0.341, 1.0, 0.341, 1.0, 1.0, 1.0, 1.0, 1.0, 1.0, 1.0, 1.0, 1.0, 1.0, 1.0, 1.0, 1.0, 1.0, 1.0, 1.0, 1.0, 1.0, 1.0, 1.0, 1.0, 1.0, 1.0, 1.0, 1.0, 0.0, 1.0, 0.0, 1.0, 0.0, 1.0, 0.0, 1.0, 0.341, 1.0, 0.341, 1.0, 0.341, 1.0, 0.341, 1.0, 0.0, 1.0, 0.341, 1.0, 0.341, 1.0, 0.0, 1.0, 0.341, 1.0, 0.341, 1.0, 0.341, 1.0, 0.341, 1.0, 1.0, 1.0, 1.0, 1.0, 1.0, 1.0, 1.0, 1.0, 1.0, 1.0, 1.0, 1.0, 1.0, 1.0, 1.0, 1.0, 1.0, 1.0, 1.0, 1.0, 1.0, 1.0, 1.0, 1.0, 0.0, 1.0, 0.0, 1.0, 0.0, 1.0, 0.0, 1.0, 0.341, 1.0, 0.341, 1.0, 0.341, 1.0, 0.341, 1.0, 0.341, 1.0, 0.341, 1.0, 0.341, 1.0, 0.341, 1.0, 1.0, 1.0, 1.0, 1.0, 1.0, 1.0, 1.0, 1.0, 1.0, 0.0, 1.0, 0.0, 1.0, 1.0, 1.0, 1.0, 0.341, 1.0, 0.341, 1.0, 0.341, 1.0, 0.341, 0.0, 0.6705, 0.0, 0.341, 0.0, 0.341, 0.0, 0.6705, 1.0, 1.0, 1.0, 1.0, 1.0, 1.0, 1.0, 1.0, 1.0, 0.6705, 1.0, 1.0, 1.0, 1.0, 1.0, 0.6705, 1.0, 1.0, 1.0, 1.0, 1.0, 1.0, 1.0, 1.0, 1.0, 0.341, 1.0, 0.341, 1.0, 0.341, 1.0, 0.341, 0.0, 0.0, 1.0, 0.0, 1.0, 0.0, 0.0, 0.0, 1.0, 1.0, 1.0, 1.0, 1.0, 1.0, 1.0, 1.0, 1.0, 0.0, 1.0, 0.0, 1.0, 0.0, 1.0, 0.0, 0.0, 0.341, 0.0, 0.0, 0.0, 0.0, 0.0, 0.341, 1.0, 0.341, 1.0, 0.341, 1.0, 0.341, 1.0, 0.341, 0.0, 0.6705, 0.0, 1.0, 0.0, 1.0, 0.0, 0.6705, 0.0, 0.6705, 0.0, 0.6705, 0.0, 0.6705, 0.0, 0.6705, 0.0, 1.0, 0.0, 1.0, 0.0, 1.0, 0.0, 1.0, 0.0, 0.6705, 0.0, 1.0, 0.0, 1.0, 0.0, 0.6705, 0.0, 1.0, 0.0, 0.6705, 0.0, 0.6705, 0.0, 1.0, 0.0, 1.0, 0.0, 0.6705, 0.0, 0.6705, 0.0, 1.0, 0.0, 0.6705, 0.0, 0.6705, 0.0, 0.6705, 0.0, 0.6705, 0.0, 1.0, 0.0, 1.0, 0.0, 1.0, 0.0, 1.0, 0.0, 0.6705, 0.0, 0.6705, 0.0, 0.6705, 0.0, 0.6705, 0.0, 0.6705, 0.0, 0.6705, 0.0, 0.6705, 0.0, 0.6705, 0.0, 1.0, 0.0, 1.0, 0.0, 1.0, 0.0, 1.0, 0.0, 0.6705, 0.0, 1.0, 0.0, 1.0, 0.0, 0.6705, 0.0, 0.6705, 0.0, 1.0, 0.0, 1.0, 0.0, 0.6705, 0.0, 1.0, 0.0, 1.0, 0.0, 1.0, 0.0, 1.0, 0.0, 0.6705, 0.0, 1.0, 0.0, 1.0, 0.0, 0.6705, 0.0, 1.0, 0.0, 0.6705, 0.0, 0.6705, 0.0, 1.0, 0.0, 0.6705, 0.0, 0.6705, 0.0, 0.6705, 0.0, 0.6705, 0.0, 1.0, 0.0, 0.6705, 0.0, 0.6705, 0.0, 1.0, 0.0, 0.6705, 0.0, 0.6705, 0.0, 0.6705, 0.0, 0.6705, 0.0, 1.0, 0.0, 1.0, 0.0, 1.0, 0.0, 1.0, 0.0, 0.6705, 0.0, 0.6705, 0.0, 0.6705, 0.0, 0.6705, 0.0, 1.0, 0.0, 1.0, 0.0, 1.0, 0.0, 1.0, 0.0, 0.6705, 0.0, 1.0, 0.0, 1.0, 0.0, 0.6705, 0.0, 1.0, 0.0, 0.6705, 0.0, 0.6705, 0.0, 1.0, 0.0, 0.6705, 0.0, 1.0, 0.0, 1.0, 0.0, 0.6705, 0.0, 1.0, 0.0, 1.0, 0.0, 1.0, 0.0, 1.0, 0.0, 0.6705, 0.0, 1.0, 0.0, 1.0, 0.0, 0.6705, 0.0, 1.0, 0.0, 0.6705, 0.0, 0.6705, 0.0, 1.0, 0.0, 0.6705, 0.0, 0.6705, 0.0, 0.6705, 0.0, 0.6705, 0.0, 1.0, 0.0, 0.6705, 0.0, 0.6705, 0.0, 1.0, 0.0, 0.6705, 0.0, 0.6705, 0.0, 0.6705, 0.0, 0.6705, 0.0, 1.0, 0.0, 1.0, 0.0, 1.0, 0.0, 1.0, 0.0, 1.0, 0.0, 0.6705, 0.0, 0.6705, 0.0, 1.0, 0.0, 1.0, 0.0, 1.0, 0.0, 1.0, 0.0, 1.0, 0.0, 0.6705, 0.0, 1.0, 0.0, 1.0, 0.0, 0.6705, 0.0, 1.0, 0.0, 0.6705, 0.0, 0.6705, 0.0, 1.0])
me_plane_001.materials.append(mat_material_001)
me_plane_001.use_remesh_preserve_volume = False
me_plane_001.use_remesh_preserve_attributes = False
me_plane_001.use_mirror_vertex_groups = False
me_plane_001.update()
me_plane_002 = bpy.data.meshes.new('Plane.002')
me_plane_002.from_pydata([(-1.0, -1.0, 0.0), (1.0, -1.0, 0.0), (-1.0, 1.0, 0.0), (1.0, 1.0, 0.0)], [], [(0, 1, 3, 2)])
me_plane_002.polygons.foreach_set('use_smooth', [True] * 1)
_uv = me_plane_002.uv_layers.new(name='UVMap')
_uv.uv.foreach_set('vector', [0.0, 0.0, 1.0, 0.0, 1.0, 1.0, 0.0, 1.0])
me_plane_002.use_remesh_preserve_volume = False
me_plane_002.use_remesh_preserve_attributes = False
me_plane_002.use_mirror_vertex_groups = False
me_plane_002.update()

# ---- objects
ob_light = bpy.data.objects.new('Light', light_light)
ob_camera = bpy.data.objects.new('Camera', cam_camera)
ob_empty = bpy.data.objects.new('Empty', None)
ob_plane = bpy.data.objects.new('Plane', me_plane)
ob_plane_001 = bpy.data.objects.new('Plane.001', me_plane_001)
ob_empty_001 = bpy.data.objects.new('Empty.001', None)
ob_plane_002 = bpy.data.objects.new('Plane.002', me_plane_002)
ob_light_001 = bpy.data.objects.new('Light.001', light_light_001)
ob_light_002 = bpy.data.objects.new('Light.002', light_light_002)

# ---- transforms, parenting, visibility, modifiers, constraints
ob_light.location = (4.076, 1.005, 5.904)
ob_light.rotation_euler = (0.6503, 0.05522, 1.866)
ob_light.lock_rotations_4d = False
ob_light.empty_display_type = 'ARROWS'
ob_light.color = (0.0, 0.0, 0.0, 0.0)
ob_light.lineart.crease_threshold = 0.0
ob_camera.location = (7.096, -12.42, 8.434)
ob_camera.rotation_euler = (1.18, -1.415e-06, 0.4906)
ob_camera.lock_rotations_4d = False
ob_camera.empty_display_type = 'ARROWS'
ob_camera.color = (0.0, 0.0, 0.0, 0.0)
ob_camera.display_type = 'WIRE'
ob_camera.lineart.crease_threshold = 0.0
ob_empty.location = (-2.166, 1.003, 0.3322)
ob_empty.rotation_euler = (1.571, 0.0, 1.571)
ob_empty.scale = (2.417, 2.417, 2.417)
ob_empty.empty_display_type = 'IMAGE'
ob_empty.empty_display_size = 5.033
ob_empty.empty_image_offset = (-0.5, -0.5033)
ob_empty.empty_image_depth = 'BACK'
ob_empty.empty_image_side = 'FRONT'
ob_empty.lineart.crease_threshold = 0.0
ob_plane.location = (0.0, 0.0, 0.0)
ob_plane.scale = (0.4651, 0.4651, 0.4651)
ob_plane.lineart.crease_threshold = 0.0
_m = ob_plane.modifiers.new('Mirror', 'MIRROR')
_m.use_axis = (False, True, False)
_m.use_clip = True
ob_plane_001.location = (0.0, 0.06883, 2.575)
ob_plane_001.rotation_euler = (1.571, -0.0, 0.0)
ob_plane_001.scale = (0.283, 0.5714, 0.283)
ob_plane_001.lineart.crease_threshold = 0.0
_m = ob_plane_001.modifiers.new('Mirror', 'MIRROR')
_m.use_axis = (False, False, True)
_m.use_bisect_axis = (True, False, False)
_m.use_clip = True
_m = ob_plane_001.modifiers.new('Subdivision', 'SUBSURF')
_m.uv_smooth = 'PRESERVE_CORNERS'
_m.levels = 2
_m.show_only_control_edges = False
ob_empty_001.location = (3.944, 1.003, 0.3322)
ob_empty_001.rotation_euler = (1.571, -0.0, 0.0)
ob_empty_001.scale = (2.417, 2.417, 2.417)
ob_empty_001.empty_display_type = 'IMAGE'
ob_empty_001.empty_display_size = 5.033
ob_empty_001.empty_image_offset = (-0.5, -0.5033)
ob_empty_001.empty_image_depth = 'BACK'
ob_empty_001.empty_image_side = 'FRONT'
ob_empty_001.lineart.crease_threshold = 0.0
ob_plane_002.location = (0.0, 0.0, 0.0)
ob_plane_002.scale = (25.73, 25.73, 25.73)
ob_plane_002.lineart.crease_threshold = 0.0
ob_light_001.location = (-1.953, 1.005, 5.904)
ob_light_001.rotation_euler = (0.4663, 0.341, -2.718)
ob_light_001.lock_rotations_4d = False
ob_light_001.empty_display_type = 'ARROWS'
ob_light_001.color = (0.0, 0.0, 0.0, 0.0)
ob_light_001.lineart.crease_threshold = 0.0
ob_light_002.location = (-2.213, -1.892, 6.489)
ob_light_002.rotation_euler = (0.7008, 0.4916, -1.363)
ob_light_002.lock_rotations_4d = False
ob_light_002.empty_display_type = 'ARROWS'
ob_light_002.color = (0.0, 0.0, 0.0, 0.0)
ob_light_002.lineart.crease_threshold = 0.0

# ---- collection membership
col_collection.objects.link(ob_light)
col_collection.objects.link(ob_camera)
col_collection.objects.link(ob_empty)
col_collection.objects.link(ob_plane)
col_collection.objects.link(ob_plane_001)
col_collection.objects.link(ob_empty_001)
col_collection.objects.link(ob_plane_002)
col_collection.objects.link(ob_light_001)
col_collection.objects.link(ob_light_002)

# ---- scene / render settings (as saved in the file)
scene.camera = ob_camera
scene.frame_start = 1; scene.frame_end = 250; scene.frame_set(25)
scene.render.engine = 'CYCLES'
scene.cycles.use_denoising = False
scene.cycles.samples = 128
scene.cycles.sampling_pattern = 'TABULATED_SOBOL'
scene.cycles.use_adaptive_sampling = False
scene.cycles.use_light_tree = False
scene.view_settings.view_transform = 'Filmic'
bpy.context.view_layer.update()
